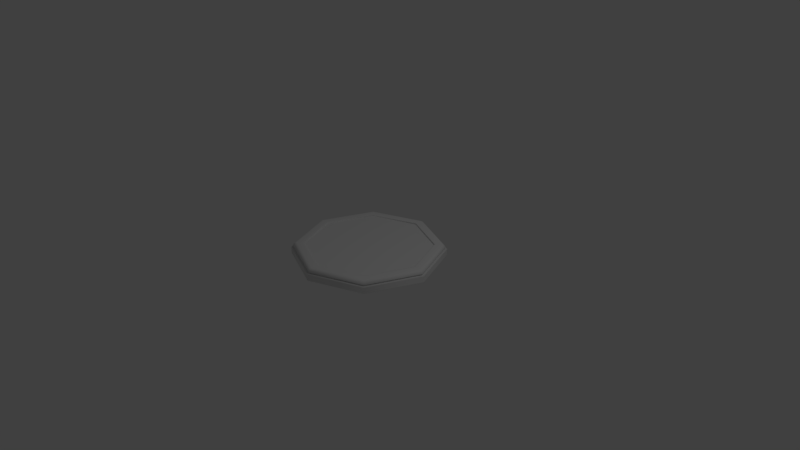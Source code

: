 # Source: WeaponPickup.blend  (saved by Blender 2.78.0; exported with 4.5.12 LTS)
import bpy
from mathutils import Matrix  # noqa: F401  (used for matrix-valued properties, if any)

bpy.ops.wm.read_factory_settings(use_empty=True)
scene = bpy.context.scene
scene.name = 'Scene'

# ---- collections
col_collection_1 = bpy.data.collections.new('Collection 1'); scene.collection.children.link(col_collection_1)

# ---- world
world_world = bpy.data.worlds.new('World'); scene.world = world_world
world_world.color = (0.05088, 0.05088, 0.05088)
world_world.use_sun_shadow = False
world_world.sun_shadow_jitter_overblur = 0.0
world_world.cycles.sampling_method = 'MANUAL'

# ---- cameras
cam_camera = bpy.data.cameras.new('Camera')
cam_camera.clip_end = 100.0
cam_camera.lens = 35.0
cam_camera.sensor_width = 32.0
cam_camera.sensor_height = 18.0
cam_camera.ortho_scale = 7.314
cam_camera.dof.focus_distance = 0.0
cam_camera.dof.aperture_fstop = 128.0

# ---- lights
light_lamp = bpy.data.lights.new('Lamp', 'POINT')
light_lamp.transmission_factor = 0.0
light_lamp.cutoff_distance = 30.0
light_lamp.energy = 100.0
light_lamp.shadow_buffer_clip_start = 1.001
light_lamp.shadow_soft_size = 0.1
light_lamp.shadow_maximum_resolution = 0.006
light_lamp.use_absolute_resolution = True

# ---- meshes
me_cylinder = bpy.data.meshes.new('Cylinder')
me_cylinder.from_pydata([(0.0, 1.0, 0.0), (0.7071, 0.7071, 0.0), (1.0, -4.371e-08, 0.0), (0.7071, -0.7071, 0.0), (-8.742e-08, -1.0, 0.0), (-0.7071, -0.7071, 0.0), (-1.0, 1.192e-08, 0.0), (-0.7071, 0.7071, 0.0), (0.0, 1.0, 0.08544), (-4.808e-10, 0.9742, 0.1), (0.6889, 0.6889, 0.1), (0.7071, 0.7071, 0.08544), (0.9742, -4.249e-08, 0.1), (1.0, -4.371e-08, 0.08544), (0.6889, -0.6889, 0.1), (0.7071, -0.7071, 0.08544), (-8.565e-08, -0.9742, 0.1), (-8.742e-08, -1.0, 0.08544), (-0.6889, -0.6889, 0.1), (-0.7071, -0.7071, 0.08544), (-0.9742, 1.171e-08, 0.1), (-1.0, 1.192e-08, 0.08544), (-0.6889, 0.6889, 0.1), (-0.7071, 0.7071, 0.08544), (-2.934e-09, 0.9437, 0.08544), (-2.934e-09, 0.9437, 0.1), (0.6673, 0.6673, 0.1), (0.6673, 0.6673, 0.08544), (0.9437, -4.083e-08, 0.1), (0.9437, -4.083e-08, 0.08544), (0.6673, -0.6673, 0.1), (0.6673, -0.6673, 0.08544), (-8.544e-08, -0.9437, 0.1), (-8.544e-08, -0.9437, 0.08544), (-0.6673, -0.6673, 0.1), (-0.6673, -0.6673, 0.08544), (-0.9437, 1.167e-08, 0.1), (-0.9437, 1.167e-08, 0.08544), (-0.6673, 0.6673, 0.1), (-0.6673, 0.6673, 0.08544), (-1.264e-09, 0.8367, 0.15), (-4.808e-10, 0.9742, 0.1106), (-1.63e-09, 0.9529, 0.1447), (-9.313e-10, 0.9685, 0.1303), (0.5917, 0.5917, 0.15), (0.6889, 0.6889, 0.1106), (0.6738, 0.6738, 0.1447), (0.6848, 0.6848, 0.1303), (0.8367, -3.606e-08, 0.15), (0.9742, -4.249e-08, 0.1106), (0.9529, -4.075e-08, 0.1447), (0.9685, -4.191e-08, 0.1303), (0.5917, -0.5917, 0.15), (0.6889, -0.6889, 0.1106), (0.6738, -0.6738, 0.1447), (0.6848, -0.6848, 0.1303), (-7.091e-08, -0.8367, 0.15), (-8.565e-08, -0.9742, 0.1106), (-8.277e-08, -0.9529, 0.1447), (-8.487e-08, -0.9685, 0.1303), (-0.5917, -0.5917, 0.15), (-0.6889, -0.6889, 0.1106), (-0.6738, -0.6738, 0.1447), (-0.6848, -0.6848, 0.1303), (-0.8367, 1.55e-08, 0.15), (-0.9742, 1.171e-08, 0.1106), (-0.9529, 1.281e-08, 0.1447), (-0.9685, 1.211e-08, 0.1303), (-0.5917, 0.5917, 0.15), (-0.6889, 0.6889, 0.1106), (-0.6738, 0.6738, 0.1447), (-0.6848, 0.6848, 0.1303), (-2.794e-09, 0.9316, 0.15), (0.6587, 0.6587, 0.15), (0.9316, -3.912e-08, 0.15), (0.6587, -0.6587, 0.15), (-8.009e-08, -0.9316, 0.15), (-0.6587, -0.6587, 0.15), (-0.9316, 1.397e-08, 0.15), (-0.6587, 0.6587, 0.15), (-9.424e-10, 0.8251, 0.1355), (0.5834, 0.5834, 0.1355), (0.8251, -3.53e-08, 0.1355), (0.5834, -0.5834, 0.1355), (-7.022e-08, -0.8251, 0.1355), (-0.5834, -0.5834, 0.1355), (-0.8251, 1.55e-08, 0.1355), (-0.5834, 0.5834, 0.1355), (-1.318e-09, 0.8367, 0.1355), (0.5917, 0.5917, 0.1355), (0.8367, -3.606e-08, 0.1355), (0.5917, -0.5917, 0.1355), (-7.097e-08, -0.8367, 0.1355), (-0.5917, -0.5917, 0.1355), (-0.8367, 1.55e-08, 0.1355), (-0.5917, 0.5917, 0.1355), (-0.8367, 1.55e-08, 0.1383), (-0.5917, 0.5917, 0.1383), (-7.096e-08, -0.8367, 0.1383), (-0.5917, -0.5917, 0.1383), (0.8367, -3.606e-08, 0.1383), (0.5917, -0.5917, 0.1383), (-1.308e-09, 0.8367, 0.1383), (0.5917, 0.5917, 0.1383), (-0.5917, 0.5917, 0.1471), (-0.5917, -0.5917, 0.1471), (0.5917, -0.5917, 0.1471), (0.5917, 0.5917, 0.1471), (-0.8367, 1.55e-08, 0.1471), (-7.092e-08, -0.8367, 0.1471), (0.8367, -3.606e-08, 0.1471), (-1.275e-09, 0.8367, 0.1471), (-4.808e-10, 0.9742, 0.1027), (0.6889, 0.6889, 0.1027), (-0.6889, 0.6889, 0.1027), (0.9742, -4.249e-08, 0.1027), (0.6889, -0.6889, 0.1027), (-8.565e-08, -0.9742, 0.1027), (-0.6889, -0.6889, 0.1027), (-0.9742, 1.171e-08, 0.1027), (0.7071, 0.7071, 0.08318), (1.0, -4.371e-08, 0.08318), (0.7071, -0.7071, 0.08318), (-8.742e-08, -1.0, 0.08318), (-0.7071, -0.7071, 0.08318), (-1.0, 1.192e-08, 0.08318), (-0.7071, 0.7071, 0.08318), (0.0, 1.0, 0.08318), (0.7071, 0.7071, 0.001904), (1.0, -4.371e-08, 0.001904), (0.7071, -0.7071, 0.001904), (-8.742e-08, -1.0, 0.001904), (-0.7071, -0.7071, 0.001904), (-1.0, 1.192e-08, 0.001904), (-0.7071, 0.7071, 0.001904), (0.0, 1.0, 0.001904), (-2.934e-09, 0.9437, 0.09804), (0.6673, 0.6673, 0.09804), (0.9437, -4.083e-08, 0.09804), (0.6673, -0.6673, 0.09804), (-8.544e-08, -0.9437, 0.09804), (-0.6673, -0.6673, 0.09804), (-0.9437, 1.167e-08, 0.09804), (-0.6673, 0.6673, 0.09804), (0.6673, 0.6673, 0.08769), (0.9437, -4.083e-08, 0.08769), (0.6673, -0.6673, 0.08769), (-8.544e-08, -0.9437, 0.08769), (-0.6673, -0.6673, 0.08769), (-0.9437, 1.167e-08, 0.08769), (-0.6673, 0.6673, 0.08769), (-2.934e-09, 0.9437, 0.08769), (-1.37e-09, 0.8433, 0.15), (0.5963, 0.5963, 0.15), (0.8433, -3.627e-08, 0.15), (0.5963, -0.5963, 0.15), (-7.155e-08, -0.8433, 0.15), (-0.5963, -0.5963, 0.15), (-0.8433, 1.539e-08, 0.15), (-0.5963, 0.5963, 0.15)], [], [(114, 69, 41, 112), (115, 49, 53, 116), (116, 53, 57, 117), (117, 57, 61, 118), (118, 61, 65, 119), (119, 65, 69, 114), (113, 45, 49, 115), (97, 96, 94, 95), (0, 1, 2, 3, 4, 5, 6, 7), (126, 23, 8, 127), (16, 18, 34, 32), (125, 21, 23, 126), (11, 8, 24, 27), (124, 19, 21, 125), (19, 17, 33, 35), (123, 17, 19, 124), (10, 12, 28, 26), (122, 15, 17, 123), (18, 20, 36, 34), (121, 13, 15, 122), (13, 11, 27, 29), (120, 11, 13, 121), (21, 19, 35, 37), (127, 8, 11, 120), (12, 14, 30, 28), (143, 38, 25, 136), (142, 36, 38, 143), (141, 34, 36, 142), (140, 32, 34, 141), (139, 30, 32, 140), (138, 28, 30, 139), (137, 26, 28, 138), (136, 25, 26, 137), (8, 23, 39, 24), (9, 10, 26, 25), (17, 15, 31, 33), (22, 9, 25, 38), (14, 16, 32, 30), (23, 21, 37, 39), (15, 13, 29, 31), (20, 22, 38, 36), (45, 41, 43, 47), (47, 43, 42, 46), (46, 42, 72, 73), (49, 45, 47, 51), (51, 47, 46, 50), (50, 46, 73, 74), (53, 49, 51, 55), (55, 51, 50, 54), (54, 50, 74, 75), (57, 53, 55, 59), (59, 55, 54, 58), (58, 54, 75, 76), (61, 57, 59, 63), (63, 59, 58, 62), (62, 58, 76, 77), (65, 61, 63, 67), (67, 63, 62, 66), (66, 62, 77, 78), (69, 65, 67, 71), (71, 67, 66, 70), (70, 66, 78, 79), (41, 69, 71, 43), (43, 71, 70, 42), (42, 70, 79, 72), (112, 41, 45, 113), (152, 153, 73, 72), (153, 154, 74, 73), (154, 155, 75, 74), (155, 156, 76, 75), (156, 157, 77, 76), (157, 158, 78, 77), (158, 159, 79, 78), (159, 152, 72, 79), (81, 80, 87, 86, 85, 84, 83, 82), (99, 98, 92, 93), (101, 100, 90, 91), (103, 102, 88, 89), (102, 97, 95, 88), (96, 99, 93, 94), (98, 101, 91, 92), (100, 103, 89, 90), (80, 81, 89, 88), (81, 82, 90, 89), (82, 83, 91, 90), (83, 84, 92, 91), (84, 85, 93, 92), (85, 86, 94, 93), (86, 87, 95, 94), (87, 80, 88, 95), (110, 107, 103, 100), (109, 106, 101, 98), (108, 105, 99, 96), (111, 104, 97, 102), (107, 111, 102, 103), (106, 110, 100, 101), (105, 109, 98, 99), (104, 108, 96, 97), (68, 64, 108, 104), (60, 56, 109, 105), (52, 48, 110, 106), (44, 40, 111, 107), (40, 68, 104, 111), (64, 60, 105, 108), (56, 52, 106, 109), (48, 44, 107, 110), (9, 112, 113, 10), (10, 113, 115, 12), (20, 119, 114, 22), (18, 118, 119, 20), (16, 117, 118, 18), (14, 116, 117, 16), (12, 115, 116, 14), (22, 114, 112, 9), (135, 127, 120, 128), (128, 120, 121, 129), (129, 121, 122, 130), (130, 122, 123, 131), (131, 123, 124, 132), (132, 124, 125, 133), (133, 125, 126, 134), (134, 126, 127, 135), (7, 134, 135, 0), (6, 133, 134, 7), (5, 132, 133, 6), (4, 131, 132, 5), (3, 130, 131, 4), (2, 129, 130, 3), (1, 128, 129, 2), (0, 135, 128, 1), (151, 136, 137, 144), (144, 137, 138, 145), (145, 138, 139, 146), (146, 139, 140, 147), (147, 140, 141, 148), (148, 141, 142, 149), (149, 142, 143, 150), (150, 143, 136, 151), (39, 150, 151, 24), (37, 149, 150, 39), (35, 148, 149, 37), (33, 147, 148, 35), (31, 146, 147, 33), (29, 145, 146, 31), (27, 144, 145, 29), (24, 151, 144, 27), (68, 40, 152, 159), (64, 68, 159, 158), (60, 64, 158, 157), (56, 60, 157, 156), (52, 56, 156, 155), (48, 52, 155, 154), (44, 48, 154, 153), (40, 44, 153, 152)])
me_cylinder.polygons.foreach_set('use_smooth', [True] * 154)
_uv = me_cylinder.uv_layers.new(name='UVMap')
_uv.uv.foreach_set('vector', [0.3127, 0.2077, 0.3147, 0.2069, 0.3956, 0.2877, 0.3947, 0.2898, 0.5928, 0.2077, 0.5908, 0.2068, 0.5908, 0.09246, 0.5928, 0.09164, 0.5928, 0.09164, 0.5908, 0.09246, 0.5099, 0.01162, 0.5108, 0.009586, 0.5108, 0.009586, 0.5099, 0.01162, 0.3955, 0.01165, 0.3947, 0.009597, 0.3947, 0.009597, 0.3955, 0.01165, 0.3147, 0.09253, 0.3127, 0.09166, 0.3127, 0.09166, 0.3147, 0.09253, 0.3147, 0.2069, 0.3127, 0.2077, 0.5108, 0.2898, 0.51, 0.2877, 0.5908, 0.2068, 0.5928, 0.2077, 0.3412, 0.1959, 0.3412, 0.1035, 0.3429, 0.1041, 0.3429, 0.1951, 0.8299, 0.01693, 0.9114, 0.09843, 0.9114, 0.2137, 0.8299, 0.2952, 0.7146, 0.2952, 0.6331, 0.2137, 0.6331, 0.09843, 0.7146, 0.01693, 0.02375, 0.2179, 0.02589, 0.2171, 0.1049, 0.2972, 0.1039, 0.2993, 0.2191, 0.3347, 0.1098, 0.3365, 0.1075, 0.332, 0.2206, 0.3298, 0.02213, 0.1038, 0.02421, 0.1047, 0.02589, 0.2171, 0.02375, 0.2179, 0.2188, 0.6021, 0.09306, 0.6131, 0.09621, 0.6049, 0.2158, 0.5941, 0.1001, 0.02222, 0.1009, 0.02433, 0.02421, 0.1047, 0.02213, 0.1038, 0.102, 0.3182, 0.226, 0.3161, 0.2228, 0.324, 0.1051, 0.3262, 0.212, 0.02213, 0.2109, 0.02418, 0.1009, 0.02433, 0.1001, 0.02222, 0.2112, 0.5837, 0.2972, 0.5134, 0.3021, 0.5152, 0.2134, 0.5883, 0.2886, 0.1072, 0.2865, 0.108, 0.2109, 0.02418, 0.212, 0.02213, 0.1098, 0.3365, 0.03056, 0.4119, 0.02577, 0.4101, 0.1075, 0.332, 0.2954, 0.2214, 0.2933, 0.2205, 0.2865, 0.108, 0.2886, 0.1072, 0.3157, 0.5219, 0.2188, 0.6021, 0.2158, 0.5941, 0.3078, 0.518, 0.2168, 0.301, 0.216, 0.2989, 0.2933, 0.2205, 0.2954, 0.2214, 0.01243, 0.4038, 0.102, 0.3182, 0.1051, 0.3262, 0.02014, 0.4075, 0.1039, 0.2993, 0.1049, 0.2972, 0.216, 0.2989, 0.2168, 0.301, 0.2972, 0.5134, 0.2976, 0.4078, 0.302, 0.4054, 0.3021, 0.5152, 0.01932, 0.5217, 0.02118, 0.5209, 0.09837, 0.5989, 0.09772, 0.6008, 0.02394, 0.4093, 0.02577, 0.4101, 0.02118, 0.5209, 0.01932, 0.5217, 0.1067, 0.3301, 0.1075, 0.332, 0.02577, 0.4101, 0.02394, 0.4093, 0.2213, 0.3279, 0.2206, 0.3298, 0.1075, 0.332, 0.1067, 0.3301, 0.3038, 0.4046, 0.302, 0.4054, 0.2206, 0.3298, 0.2213, 0.3279, 0.304, 0.5161, 0.3021, 0.5152, 0.302, 0.4054, 0.3038, 0.4046, 0.2142, 0.5902, 0.2134, 0.5883, 0.3021, 0.5152, 0.304, 0.5161, 0.09772, 0.6008, 0.09837, 0.5989, 0.2134, 0.5883, 0.2142, 0.5902, 0.09306, 0.6131, 0.007325, 0.526, 0.01538, 0.5231, 0.09621, 0.6049, 0.09966, 0.5938, 0.2112, 0.5837, 0.2134, 0.5883, 0.09837, 0.5989, 0.226, 0.3161, 0.3157, 0.3997, 0.3077, 0.403, 0.2228, 0.324, 0.02575, 0.5187, 0.09966, 0.5938, 0.09837, 0.5989, 0.02118, 0.5209, 0.2976, 0.4078, 0.2191, 0.3347, 0.2206, 0.3298, 0.302, 0.4054, 0.007325, 0.526, 0.01243, 0.4038, 0.02014, 0.4075, 0.01538, 0.5231, 0.3157, 0.3997, 0.3157, 0.5219, 0.3078, 0.518, 0.3077, 0.403, 0.03056, 0.4119, 0.02575, 0.5187, 0.02118, 0.5209, 0.02577, 0.4101, 0.51, 0.2877, 0.3956, 0.2877, 0.3969, 0.2845, 0.5086, 0.2845, 0.5086, 0.2845, 0.3969, 0.2845, 0.3982, 0.2813, 0.5073, 0.2813, 0.5073, 0.2813, 0.3982, 0.2813, 0.3995, 0.2782, 0.506, 0.2782, 0.5908, 0.2068, 0.51, 0.2877, 0.5086, 0.2845, 0.5875, 0.2055, 0.5875, 0.2055, 0.5086, 0.2845, 0.5073, 0.2813, 0.5844, 0.2042, 0.5844, 0.2042, 0.5073, 0.2813, 0.506, 0.2782, 0.5813, 0.2029, 0.5908, 0.09246, 0.5908, 0.2068, 0.5875, 0.2055, 0.5875, 0.09383, 0.5875, 0.09383, 0.5875, 0.2055, 0.5844, 0.2042, 0.5843, 0.09514, 0.5843, 0.09514, 0.5844, 0.2042, 0.5813, 0.2029, 0.5812, 0.09641, 0.5099, 0.01162, 0.5908, 0.09246, 0.5875, 0.09383, 0.5086, 0.01487, 0.5086, 0.01487, 0.5875, 0.09383, 0.5843, 0.09514, 0.5072, 0.01806, 0.5072, 0.01806, 0.5843, 0.09514, 0.5812, 0.09641, 0.5059, 0.02115, 0.3955, 0.01165, 0.5099, 0.01162, 0.5086, 0.01487, 0.3969, 0.01487, 0.3969, 0.01487, 0.5086, 0.01487, 0.5072, 0.01806, 0.3982, 0.01807, 0.3982, 0.01807, 0.5072, 0.01806, 0.5059, 0.02115, 0.3995, 0.02117, 0.3147, 0.09253, 0.3955, 0.01165, 0.3969, 0.01487, 0.3179, 0.09384, 0.3179, 0.09384, 0.3969, 0.01487, 0.3982, 0.01807, 0.3211, 0.09518, 0.3211, 0.09518, 0.3982, 0.01807, 0.3995, 0.02117, 0.3242, 0.09647, 0.3147, 0.2069, 0.3147, 0.09253, 0.3179, 0.09384, 0.3179, 0.2055, 0.3179, 0.2055, 0.3179, 0.09384, 0.3211, 0.09518, 0.3211, 0.2042, 0.3211, 0.2042, 0.3211, 0.09518, 0.3242, 0.09647, 0.3242, 0.2029, 0.3956, 0.2877, 0.3147, 0.2069, 0.3179, 0.2055, 0.3969, 0.2845, 0.3969, 0.2845, 0.3179, 0.2055, 0.3211, 0.2042, 0.3982, 0.2813, 0.3982, 0.2813, 0.3211, 0.2042, 0.3242, 0.2029, 0.3995, 0.2782, 0.3947, 0.2898, 0.3956, 0.2877, 0.51, 0.2877, 0.5108, 0.2898, 0.4046, 0.266, 0.501, 0.266, 0.506, 0.2782, 0.3995, 0.2782, 0.501, 0.266, 0.5691, 0.1978, 0.5813, 0.2029, 0.506, 0.2782, 0.5691, 0.1978, 0.569, 0.1015, 0.5812, 0.09641, 0.5813, 0.2029, 0.569, 0.1015, 0.5009, 0.03334, 0.5059, 0.02115, 0.5812, 0.09641, 0.5009, 0.03334, 0.4045, 0.03337, 0.3995, 0.02117, 0.5059, 0.02115, 0.4045, 0.03337, 0.3364, 0.1015, 0.3242, 0.09647, 0.3995, 0.02117, 0.3364, 0.1015, 0.3364, 0.1979, 0.3242, 0.2029, 0.3242, 0.09647, 0.3364, 0.1979, 0.4046, 0.266, 0.3995, 0.2782, 0.3242, 0.2029, 0.9842, 0.7805, 0.7931, 0.9716, 0.5229, 0.9716, 0.3318, 0.7805, 0.3318, 0.5103, 0.5229, 0.3192, 0.7931, 0.3192, 0.9842, 0.5103, 0.4065, 0.03811, 0.4989, 0.0381, 0.4983, 0.03984, 0.4073, 0.03979, 0.5643, 0.1035, 0.5643, 0.1959, 0.5626, 0.1952, 0.5626, 0.1042, 0.499, 0.2612, 0.4065, 0.2612, 0.4072, 0.2595, 0.4982, 0.2596, 0.4065, 0.2612, 0.3412, 0.1959, 0.3429, 0.1951, 0.4072, 0.2595, 0.3412, 0.1035, 0.4065, 0.03811, 0.4073, 0.03979, 0.3429, 0.1041, 0.4989, 0.0381, 0.5643, 0.1035, 0.5626, 0.1042, 0.4983, 0.03984, 0.5643, 0.1959, 0.499, 0.2612, 0.4982, 0.2596, 0.5626, 0.1952, 0.4079, 0.2578, 0.4975, 0.2579, 0.4982, 0.2596, 0.4072, 0.2595, 0.4975, 0.2579, 0.5609, 0.1945, 0.5626, 0.1952, 0.4982, 0.2596, 0.5609, 0.1945, 0.5609, 0.1049, 0.5626, 0.1042, 0.5626, 0.1952, 0.5609, 0.1049, 0.4976, 0.04151, 0.4983, 0.03984, 0.5626, 0.1042, 0.4976, 0.04151, 0.4079, 0.0415, 0.4073, 0.03979, 0.4983, 0.03984, 0.4079, 0.0415, 0.3446, 0.1049, 0.3429, 0.1041, 0.4073, 0.03979, 0.3446, 0.1049, 0.3446, 0.1945, 0.3429, 0.1951, 0.3429, 0.1041, 0.3446, 0.1945, 0.4079, 0.2578, 0.4072, 0.2595, 0.3429, 0.1951, 0.5659, 0.1965, 0.4996, 0.2629, 0.499, 0.2612, 0.5643, 0.1959, 0.4996, 0.03648, 0.5659, 0.1028, 0.5643, 0.1035, 0.4989, 0.0381, 0.3395, 0.1028, 0.4058, 0.03649, 0.4065, 0.03811, 0.3412, 0.1035, 0.4059, 0.2629, 0.3396, 0.1966, 0.3412, 0.1959, 0.4065, 0.2612, 0.4996, 0.2629, 0.4059, 0.2629, 0.4065, 0.2612, 0.499, 0.2612, 0.5659, 0.1028, 0.5659, 0.1965, 0.5643, 0.1959, 0.5643, 0.1035, 0.4058, 0.03649, 0.4996, 0.03648, 0.4989, 0.0381, 0.4065, 0.03811, 0.3396, 0.1966, 0.3395, 0.1028, 0.3412, 0.1035, 0.3412, 0.1959, 0.338, 0.1973, 0.338, 0.1022, 0.3395, 0.1028, 0.3396, 0.1966, 0.4052, 0.03496, 0.5002, 0.03491, 0.4996, 0.03648, 0.4058, 0.03649, 0.5675, 0.1021, 0.5675, 0.1971, 0.5659, 0.1965, 0.5659, 0.1028, 0.5003, 0.2644, 0.4053, 0.2644, 0.4059, 0.2629, 0.4996, 0.2629, 0.4053, 0.2644, 0.338, 0.1973, 0.3396, 0.1966, 0.4059, 0.2629, 0.338, 0.1022, 0.4052, 0.03496, 0.4058, 0.03649, 0.3395, 0.1028, 0.5002, 0.03491, 0.5675, 0.1021, 0.5659, 0.1028, 0.4996, 0.03648, 0.5675, 0.1971, 0.5003, 0.2644, 0.4996, 0.2629, 0.5659, 0.1965, 0.3939, 0.2918, 0.3947, 0.2898, 0.5108, 0.2898, 0.5116, 0.2918, 0.5116, 0.2918, 0.5108, 0.2898, 0.5928, 0.2077, 0.5949, 0.2085, 0.3106, 0.09081, 0.3127, 0.09166, 0.3127, 0.2077, 0.3106, 0.2085, 0.3939, 0.007555, 0.3947, 0.009597, 0.3127, 0.09166, 0.3106, 0.09081, 0.5116, 0.007554, 0.5108, 0.009586, 0.3947, 0.009597, 0.3939, 0.007555, 0.5949, 0.09081, 0.5928, 0.09164, 0.5108, 0.009586, 0.5116, 0.007554, 0.5949, 0.2085, 0.5928, 0.2077, 0.5928, 0.09164, 0.5949, 0.09081, 0.3106, 0.2085, 0.3127, 0.2077, 0.3947, 0.2898, 0.3939, 0.2918, 0.09846, 0.3117, 0.1039, 0.2993, 0.2168, 0.301, 0.2218, 0.3136, 0.2218, 0.3136, 0.2168, 0.301, 0.2954, 0.2214, 0.3081, 0.2263, 0.3081, 0.2263, 0.2954, 0.2214, 0.2886, 0.1072, 0.3011, 0.102, 0.3011, 0.102, 0.2886, 0.1072, 0.212, 0.02213, 0.2176, 0.009716, 0.2176, 0.009716, 0.212, 0.02213, 0.1001, 0.02222, 0.09482, 0.009721, 0.09482, 0.009721, 0.1001, 0.02222, 0.02213, 0.1038, 0.009506, 0.09877, 0.009506, 0.09877, 0.02213, 0.1038, 0.02375, 0.2179, 0.01115, 0.2231, 0.01115, 0.2231, 0.02375, 0.2179, 0.1039, 0.2993, 0.09846, 0.3117, 0.008976, 0.224, 0.01115, 0.2231, 0.09846, 0.3117, 0.09752, 0.3139, 0.007325, 0.0979, 0.009506, 0.09877, 0.01115, 0.2231, 0.008976, 0.224, 0.09391, 0.007554, 0.09482, 0.009721, 0.009506, 0.09877, 0.007325, 0.0979, 0.2186, 0.007554, 0.2176, 0.009716, 0.09482, 0.009721, 0.09391, 0.007554, 0.3033, 0.1011, 0.3011, 0.102, 0.2176, 0.009716, 0.2186, 0.007554, 0.3103, 0.2271, 0.3081, 0.2263, 0.3011, 0.102, 0.3033, 0.1011, 0.2227, 0.3158, 0.2218, 0.3136, 0.3081, 0.2263, 0.3103, 0.2271, 0.09752, 0.3139, 0.09846, 0.3117, 0.2218, 0.3136, 0.2227, 0.3158, 0.09698, 0.6029, 0.09772, 0.6008, 0.2142, 0.5902, 0.215, 0.5922, 0.215, 0.5922, 0.2142, 0.5902, 0.304, 0.5161, 0.3059, 0.517, 0.3059, 0.517, 0.304, 0.5161, 0.3038, 0.4046, 0.3058, 0.4037, 0.3058, 0.4037, 0.3038, 0.4046, 0.2213, 0.3279, 0.222, 0.3259, 0.222, 0.3259, 0.2213, 0.3279, 0.1067, 0.3301, 0.1058, 0.3281, 0.1058, 0.3281, 0.1067, 0.3301, 0.02394, 0.4093, 0.02199, 0.4084, 0.02199, 0.4084, 0.02394, 0.4093, 0.01932, 0.5217, 0.01732, 0.5224, 0.01732, 0.5224, 0.01932, 0.5217, 0.09772, 0.6008, 0.09698, 0.6029, 0.01538, 0.5231, 0.01732, 0.5224, 0.09698, 0.6029, 0.09621, 0.6049, 0.02014, 0.4075, 0.02199, 0.4084, 0.01732, 0.5224, 0.01538, 0.5231, 0.1051, 0.3262, 0.1058, 0.3281, 0.02199, 0.4084, 0.02014, 0.4075, 0.2228, 0.324, 0.222, 0.3259, 0.1058, 0.3281, 0.1051, 0.3262, 0.3077, 0.403, 0.3058, 0.4037, 0.222, 0.3259, 0.2228, 0.324, 0.3078, 0.518, 0.3059, 0.517, 0.3058, 0.4037, 0.3077, 0.403, 0.2158, 0.5941, 0.215, 0.5922, 0.3059, 0.517, 0.3078, 0.518, 0.09621, 0.6049, 0.09698, 0.6029, 0.215, 0.5922, 0.2158, 0.5941, 0.338, 0.1973, 0.4053, 0.2644, 0.4046, 0.266, 0.3364, 0.1979, 0.338, 0.1022, 0.338, 0.1973, 0.3364, 0.1979, 0.3364, 0.1015, 0.4052, 0.03496, 0.338, 0.1022, 0.3364, 0.1015, 0.4045, 0.03337, 0.5002, 0.03491, 0.4052, 0.03496, 0.4045, 0.03337, 0.5009, 0.03334, 0.5675, 0.1021, 0.5002, 0.03491, 0.5009, 0.03334, 0.569, 0.1015, 0.5675, 0.1971, 0.5675, 0.1021, 0.569, 0.1015, 0.5691, 0.1978, 0.5003, 0.2644, 0.5675, 0.1971, 0.5691, 0.1978, 0.501, 0.266, 0.4053, 0.2644, 0.5003, 0.2644, 0.501, 0.266, 0.4046, 0.266])
me_cylinder.use_remesh_preserve_volume = False
me_cylinder.use_remesh_preserve_attributes = False
me_cylinder.use_mirror_vertex_groups = False
me_cylinder.update()

# ---- objects
ob_cylinder = bpy.data.objects.new('Cylinder', me_cylinder)
ob_lamp = bpy.data.objects.new('Lamp', light_lamp)
ob_camera = bpy.data.objects.new('Camera', cam_camera)

# ---- transforms, parenting, visibility, modifiers, constraints
ob_cylinder.location = (0.0, 0.0, 0.0)
ob_cylinder.lineart.crease_threshold = 0.0
ob_lamp.location = (4.076, 1.005, 5.904)
ob_lamp.rotation_euler = (0.6503, 0.05522, 1.866)
ob_lamp.lock_rotations_4d = False
ob_lamp.empty_display_type = 'ARROWS'
ob_lamp.color = (0.0, 0.0, 0.0, 0.0)
ob_lamp.lineart.crease_threshold = 0.0
ob_camera.location = (7.481, -6.508, 5.344)
ob_camera.rotation_euler = (1.109, 0.0, 0.8149)
ob_camera.lock_rotations_4d = False
ob_camera.empty_display_type = 'ARROWS'
ob_camera.color = (0.0, 0.0, 0.0, 0.0)
ob_camera.display_type = 'WIRE'
ob_camera.lineart.crease_threshold = 0.0

# ---- collection membership
col_collection_1.objects.link(ob_cylinder)
col_collection_1.objects.link(ob_lamp)
col_collection_1.objects.link(ob_camera)

# ---- scene / render settings (as saved in the file)
scene.camera = ob_camera
scene.frame_start = 1; scene.frame_end = 250; scene.frame_set(1)
scene.render.engine = 'BLENDER_EEVEE_NEXT'
scene.render.resolution_percentage = 50
scene.render.dither_intensity = 0.0
scene.cycles.use_denoising = False
scene.cycles.samples = 128
scene.cycles.sampling_pattern = 'TABULATED_SOBOL'
scene.cycles.light_sampling_threshold = 0.0
scene.cycles.use_adaptive_sampling = False
scene.cycles.use_light_tree = False
scene.cycles.blur_glossy = 0.0
scene.cycles.sample_clamp_indirect = 0.0
scene.view_settings.view_transform = 'Standard'
bpy.context.view_layer.update()
